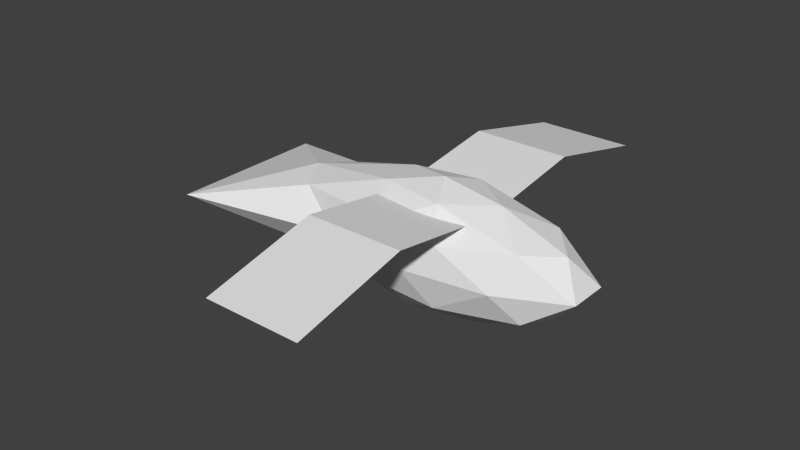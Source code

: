 # Source: bird.blend  (saved by Blender 2.71.0; exported with 4.5.12 LTS)
import bpy
from mathutils import Matrix  # noqa: F401  (used for matrix-valued properties, if any)

bpy.ops.wm.read_factory_settings(use_empty=True)
scene = bpy.context.scene
scene.name = 'Scene'

# ---- collections
col_collection_1 = bpy.data.collections.new('Collection 1'); scene.collection.children.link(col_collection_1)

# ---- world
world_world = bpy.data.worlds.new('World'); scene.world = world_world
world_world.color = (0.05088, 0.05088, 0.05088)
world_world.use_sun_shadow = False
world_world.sun_shadow_jitter_overblur = 0.0
world_world.cycles.sampling_method = 'MANUAL'
world_world.cycles.sample_map_resolution = 256

# ---- meshes
me_icosphere = bpy.data.meshes.new('Icosphere')
me_icosphere.from_pydata([(0.0, 0.0, -1.0), (1.039, -0.5257, -0.4472), (-0.2958, -0.8506, -0.4472), (-1.703, 0.0, -0.4472), (-0.2958, 0.8506, -0.4472), (1.039, 0.5257, -0.4472), (0.2993, -0.8506, 0.4472), (-1.288, -0.5257, 0.4472), (-1.288, 0.5257, 0.4472), (0.2993, 0.8506, 0.4472), (1.242, 0.0, 0.4472), (0.0, 0.0, 1.0), (-0.1625, -0.5, -0.8507), (0.4736, -0.309, -0.8507), (0.2792, -0.809, -0.5257), (1.159, 0.0, -0.5257), (0.4736, 0.309, -0.8507), (-0.5853, 0.0, -0.8507), (-1.078, -0.5, -0.5257), (-0.1625, 0.5, -0.8507), (-1.078, 0.5, -0.5257), (0.2792, 0.809, -0.5257), (1.456, -0.309, 0.0), (1.456, 0.309, 0.0), (0.0, -1.0, 0.0), (0.8262, -0.809, 0.0), (-2.438, -1.287, 0.0), (-0.8364, -0.809, 0.0), (-0.8364, 0.809, 0.0), (-2.438, 1.287, 0.0), (0.8262, 0.809, 0.0), (0.0, 1.0, 0.0), (0.9611, -0.5, 0.5257), (-0.2767, -0.809, 0.5257), (-1.471, 0.0, 0.5257), (-0.2767, 0.809, 0.5257), (0.9611, 0.5, 0.5257), (0.1625, -0.5, 0.8507), (0.5961, 0.0, 0.8507), (-0.4662, -0.309, 0.8507), (-0.4662, 0.309, 0.8507), (0.1625, 0.5, 0.8507)], [], [(0, 13, 12), (1, 13, 15), (0, 12, 17), (0, 17, 19), (0, 19, 16), (1, 15, 22), (2, 14, 24), (3, 18, 26), (4, 20, 28), (5, 21, 30), (1, 22, 25), (2, 24, 27), (3, 26, 29), (4, 28, 31), (5, 30, 23), (6, 32, 37), (7, 33, 39), (8, 34, 40), (9, 35, 41), (10, 36, 38), (12, 14, 2), (12, 13, 14), (13, 1, 14), (15, 16, 5), (15, 13, 16), (13, 0, 16), (17, 18, 3), (17, 12, 18), (12, 2, 18), (19, 20, 4), (19, 17, 20), (17, 3, 20), (16, 21, 5), (16, 19, 21), (19, 4, 21), (22, 23, 10), (22, 15, 23), (15, 5, 23), (24, 25, 6), (24, 14, 25), (14, 1, 25), (26, 27, 7), (26, 18, 27), (18, 2, 27), (28, 29, 8), (28, 20, 29), (20, 3, 29), (30, 31, 9), (30, 21, 31), (21, 4, 31), (25, 32, 6), (25, 22, 32), (22, 10, 32), (27, 33, 7), (27, 24, 33), (24, 6, 33), (29, 34, 8), (29, 26, 34), (26, 7, 34), (31, 35, 9), (31, 28, 35), (28, 8, 35), (23, 36, 10), (23, 30, 36), (30, 9, 36), (37, 38, 11), (37, 32, 38), (32, 10, 38), (39, 37, 11), (39, 33, 37), (33, 6, 37), (40, 39, 11), (40, 34, 39), (34, 7, 39), (41, 40, 11), (41, 35, 40), (35, 8, 40), (38, 41, 11), (38, 36, 41), (36, 9, 41)])
me_icosphere.use_remesh_preserve_volume = False
me_icosphere.use_remesh_preserve_attributes = False
me_icosphere.use_mirror_vertex_groups = False
me_icosphere.update()
me_plane = bpy.data.meshes.new('Plane')
me_plane.from_pydata([(-1.0, -1.0, 0.245), (1.0, -1.0, 0.245), (-1.0, 1.0, 0.245), (1.0, 1.0, 0.245), (-1.0, 0.0, 0.275), (1.0, 0.0, 0.275), (-1.0, -0.5084, 0.3273), (1.0, -0.5084, 0.3273), (1.0, 0.5, 0.3273), (-1.0, 0.5, 0.3273)], [], [(9, 8, 3, 2), (6, 7, 5, 4), (0, 1, 7, 6), (4, 5, 8, 9)])
me_plane.use_remesh_preserve_volume = False
me_plane.use_remesh_preserve_attributes = False
me_plane.use_mirror_vertex_groups = False
me_plane.update()

# ---- objects
ob_icosphere = bpy.data.objects.new('Icosphere', me_icosphere)
ob_plane = bpy.data.objects.new('Plane', me_plane)

# ---- transforms, parenting, visibility, modifiers, constraints
ob_icosphere.location = (0.0, 0.0, -0.00158)
ob_icosphere.scale = (0.3138, 0.1956, 0.1956)
ob_icosphere.lineart.crease_threshold = 0.0
ob_plane.location = (0.0, 0.0, -0.1554)
ob_plane.scale = (0.1482, 0.7113, 1.0)
ob_plane.lineart.crease_threshold = 0.0

# ---- collection membership
col_collection_1.objects.link(ob_icosphere)
col_collection_1.objects.link(ob_plane)

# ---- scene / render settings (as saved in the file)
scene.frame_start = 1; scene.frame_end = 250; scene.frame_set(1)
scene.render.engine = 'BLENDER_EEVEE_NEXT'
scene.render.resolution_percentage = 50
scene.render.dither_intensity = 0.0
scene.cycles.use_denoising = False
scene.cycles.samples = 10
scene.cycles.sampling_pattern = 'TABULATED_SOBOL'
scene.cycles.light_sampling_threshold = 0.0
scene.cycles.use_adaptive_sampling = False
scene.cycles.use_light_tree = False
scene.cycles.blur_glossy = 0.0
scene.cycles.volume_bounces = 1
scene.cycles.pixel_filter_type = 'GAUSSIAN'
scene.cycles.sample_clamp_indirect = 0.0
scene.view_settings.view_transform = 'Standard'
bpy.context.view_layer.update()

# ---- added for rendering (the .blend has no active camera and no usable light): camera, sun
cam_auto = bpy.data.cameras.new('AutoCamera')
cam_auto.lens = 50.0
cam_auto.sensor_width = 36.0
cam_auto.clip_end = 1000.0
ob_auto_camera = bpy.data.objects.new('AutoCamera', cam_auto)
scene.collection.objects.link(ob_auto_camera)
ob_auto_camera.location = (1.61832, -2.1269, 1.41635)
ob_auto_camera.rotation_euler = (1.09748, -7.21219e-08, 0.694738)
scene.camera = ob_auto_camera
light_auto_sun = bpy.data.lights.new('AutoSun', 'SUN')
light_auto_sun.energy = 3.0
light_auto_sun.angle = 0.0523599
ob_auto_sun = bpy.data.objects.new('AutoSun', light_auto_sun)
scene.collection.objects.link(ob_auto_sun)
ob_auto_sun.rotation_euler = (0.872665, 0.174533, 0.523599)
bpy.context.view_layer.update()

